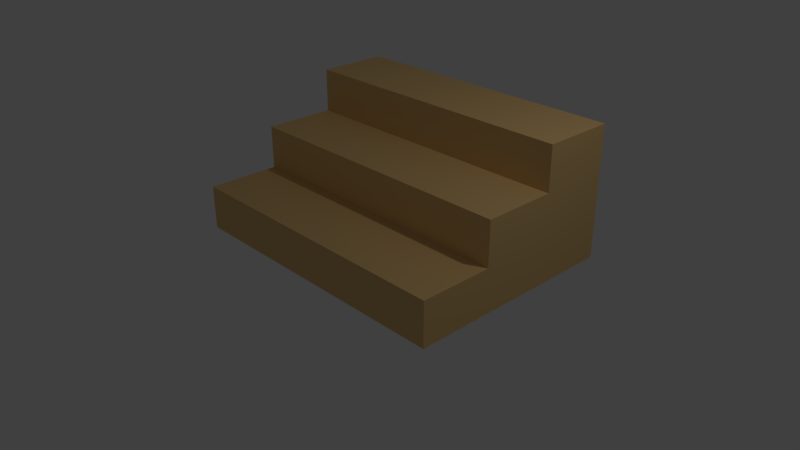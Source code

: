 # Source: Stairs.blend  (saved by Blender 2.79.0; exported with 4.5.12 LTS)
import bpy
from mathutils import Matrix  # noqa: F401  (used for matrix-valued properties, if any)

bpy.ops.wm.read_factory_settings(use_empty=True)
scene = bpy.context.scene
scene.name = 'Scene'

# ---- collections
col_collection_1 = bpy.data.collections.new('Collection 1'); scene.collection.children.link(col_collection_1)

# ---- materials (node trees are filled in below, after node groups)
mat_stairs = bpy.data.materials.new('Stairs')
mat_stairs.alpha_threshold = 0.0
mat_stairs.use_transparent_shadow = False
mat_stairs.diffuse_color = (0.8007, 0.5357, 0.2235, 1.0)
mat_stairs.roughness = 0.5
mat_stairs.line_color = (0.0, 0.0, 0.0, 1.0)

# ---- material node trees

# ---- world
world_world = bpy.data.worlds.new('World'); scene.world = world_world
world_world.color = (0.05088, 0.05088, 0.05088)
world_world.use_sun_shadow = False
world_world.sun_shadow_jitter_overblur = 0.0
world_world.cycles.sampling_method = 'MANUAL'

# ---- cameras
cam_camera = bpy.data.cameras.new('Camera')
cam_camera.clip_end = 100.0
cam_camera.lens = 35.0
cam_camera.sensor_width = 32.0
cam_camera.sensor_height = 18.0
cam_camera.ortho_scale = 7.314
cam_camera.dof.focus_distance = 0.0
cam_camera.dof.aperture_fstop = 128.0

# ---- lights
light_lamp = bpy.data.lights.new('Lamp', 'POINT')
light_lamp.transmission_factor = 0.0
light_lamp.cutoff_distance = 30.0
light_lamp.energy = 100.0
light_lamp.shadow_buffer_clip_start = 1.001
light_lamp.shadow_soft_size = 0.1
light_lamp.shadow_maximum_resolution = 0.006
light_lamp.use_absolute_resolution = True

# ---- meshes
me_cube_002 = bpy.data.meshes.new('Cube.002')
me_cube_002.from_pydata([(1.0, 1.0, -1.0), (1.0, -1.0, -1.0), (-1.0, -1.0, -1.0), (-1.0, 1.0, -1.0), (1.0, 1.0, 1.0), (1.0, -1.0, 1.0), (-1.0, -1.0, 1.0), (-1.0, 1.0, 1.0)], [], [(0, 1, 2, 3), (4, 7, 6, 5), (0, 4, 5, 1), (1, 5, 6, 2), (2, 6, 7, 3), (4, 0, 3, 7)])
me_cube_002.materials.append(mat_stairs)
me_cube_002.use_remesh_preserve_volume = False
me_cube_002.use_remesh_preserve_attributes = False
me_cube_002.use_mirror_vertex_groups = False
me_cube_002.update()
me_cube_001 = bpy.data.meshes.new('Cube.001')
me_cube_001.from_pydata([(1.0, 1.0, -1.0), (1.0, -1.0, -1.0), (-1.0, -1.0, -1.0), (-1.0, 1.0, -1.0), (1.0, 1.0, 1.0), (1.0, -1.0, 1.0), (-1.0, -1.0, 1.0), (-1.0, 1.0, 1.0)], [], [(0, 1, 2, 3), (4, 7, 6, 5), (0, 4, 5, 1), (1, 5, 6, 2), (2, 6, 7, 3), (4, 0, 3, 7)])
me_cube_001.materials.append(mat_stairs)
me_cube_001.use_remesh_preserve_volume = False
me_cube_001.use_remesh_preserve_attributes = False
me_cube_001.use_mirror_vertex_groups = False
me_cube_001.update()
me_cube = bpy.data.meshes.new('Cube')
me_cube.from_pydata([(1.0, 1.0, -1.0), (1.0, -1.0, -1.0), (-1.0, -1.0, -1.0), (-1.0, 1.0, -1.0), (1.0, 1.0, 1.0), (1.0, -1.0, 1.0), (-1.0, -1.0, 1.0), (-1.0, 1.0, 1.0)], [], [(0, 1, 2, 3), (4, 7, 6, 5), (0, 4, 5, 1), (1, 5, 6, 2), (2, 6, 7, 3), (4, 0, 3, 7)])
me_cube.materials.append(mat_stairs)
me_cube.use_remesh_preserve_volume = False
me_cube.use_remesh_preserve_attributes = False
me_cube.use_mirror_vertex_groups = False
me_cube.update()

# ---- objects
ob_cube_002 = bpy.data.objects.new('Cube.002', me_cube_002)
ob_cube_001 = bpy.data.objects.new('Cube.001', me_cube_001)
ob_cube = bpy.data.objects.new('Cube', me_cube)
ob_lamp = bpy.data.objects.new('Lamp', light_lamp)
ob_camera = bpy.data.objects.new('Camera', cam_camera)

# ---- transforms, parenting, visibility, modifiers, constraints
ob_cube_002.location = (0.0, 1.5, 0.9)
ob_cube_002.scale = (2.0, 0.5, 0.9)
ob_cube_002.lock_rotations_4d = False
ob_cube_002.empty_display_type = 'ARROWS'
ob_cube_002.lineart.crease_threshold = 0.0
ob_cube_001.location = (0.0, 0.5, 0.6)
ob_cube_001.scale = (2.0, 0.5, 0.6)
ob_cube_001.lock_rotations_4d = False
ob_cube_001.empty_display_type = 'ARROWS'
ob_cube_001.lineart.crease_threshold = 0.0
ob_cube.location = (0.0, -0.5, 0.3)
ob_cube.scale = (2.0, 0.5, 0.3)
ob_cube.lock_rotations_4d = False
ob_cube.empty_display_type = 'ARROWS'
ob_cube.lineart.crease_threshold = 0.0
ob_lamp.location = (4.076, 1.005, 5.904)
ob_lamp.rotation_euler = (0.6503, 0.05522, 1.866)
ob_lamp.lock_rotations_4d = False
ob_lamp.empty_display_type = 'ARROWS'
ob_lamp.color = (0.0, 0.0, 0.0, 0.0)
ob_lamp.lineart.crease_threshold = 0.0
ob_camera.location = (7.481, -6.508, 5.344)
ob_camera.rotation_euler = (1.109, 0.0, 0.8149)
ob_camera.lock_rotations_4d = False
ob_camera.empty_display_type = 'ARROWS'
ob_camera.color = (0.0, 0.0, 0.0, 0.0)
ob_camera.display_type = 'WIRE'
ob_camera.lineart.crease_threshold = 0.0

# ---- collection membership
col_collection_1.objects.link(ob_cube_002)
col_collection_1.objects.link(ob_cube_001)
col_collection_1.objects.link(ob_cube)
col_collection_1.objects.link(ob_lamp)
col_collection_1.objects.link(ob_camera)

# ---- scene / render settings (as saved in the file)
scene.camera = ob_camera
scene.frame_start = 1; scene.frame_end = 250; scene.frame_set(1)
scene.render.engine = 'BLENDER_EEVEE_NEXT'
scene.render.resolution_percentage = 50
scene.render.dither_intensity = 0.0
scene.cycles.use_denoising = False
scene.cycles.samples = 128
scene.cycles.sampling_pattern = 'TABULATED_SOBOL'
scene.cycles.use_adaptive_sampling = False
scene.cycles.use_light_tree = False
scene.cycles.blur_glossy = 0.0
scene.cycles.sample_clamp_indirect = 0.0
scene.view_settings.view_transform = 'Standard'
bpy.context.view_layer.update()

